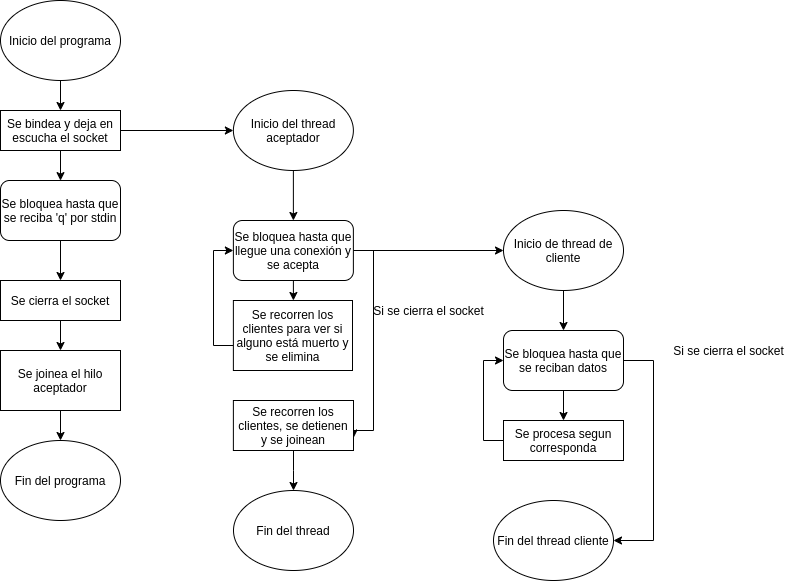

The diagram above was exported from draw.io. Its source (the exported page's mxGraphModel, read from the mxfile embedded in the PNG):
<mxGraphModel dx="1422" dy="1804" grid="1" gridSize="10" guides="1" tooltips="1" connect="1" arrows="1" fold="1" page="1" pageScale="1" pageWidth="827" pageHeight="1169" math="0" shadow="0">
  <root>
    <mxCell id="WIyWlLk6GJQsqaUBKTNV-0" />
    <mxCell id="WIyWlLk6GJQsqaUBKTNV-1" parent="WIyWlLk6GJQsqaUBKTNV-0" />
    <mxCell id="9w_7UQRZKIhURIGAJMLR-34" value="" style="edgeStyle=orthogonalEdgeStyle;rounded=0;orthogonalLoop=1;jettySize=auto;html=1;" parent="WIyWlLk6GJQsqaUBKTNV-1" target="9w_7UQRZKIhURIGAJMLR-3" edge="1">
      <mxGeometry relative="1" as="geometry">
        <mxPoint x="157" y="70" as="sourcePoint" />
      </mxGeometry>
    </mxCell>
    <mxCell id="9w_7UQRZKIhURIGAJMLR-35" value="" style="edgeStyle=orthogonalEdgeStyle;rounded=0;orthogonalLoop=1;jettySize=auto;html=1;" parent="WIyWlLk6GJQsqaUBKTNV-1" source="9w_7UQRZKIhURIGAJMLR-3" edge="1">
      <mxGeometry relative="1" as="geometry">
        <mxPoint x="157" y="170.10752688172033" as="targetPoint" />
      </mxGeometry>
    </mxCell>
    <mxCell id="9w_7UQRZKIhURIGAJMLR-39" style="edgeStyle=orthogonalEdgeStyle;rounded=0;orthogonalLoop=1;jettySize=auto;html=1;entryX=0;entryY=0.5;entryDx=0;entryDy=0;" parent="WIyWlLk6GJQsqaUBKTNV-1" source="9w_7UQRZKIhURIGAJMLR-3" target="9w_7UQRZKIhURIGAJMLR-38" edge="1">
      <mxGeometry relative="1" as="geometry" />
    </mxCell>
    <mxCell id="9w_7UQRZKIhURIGAJMLR-3" value="Se bindea y deja en escucha el socket" style="rounded=0;whiteSpace=wrap;html=1;fontSize=12;glass=0;strokeWidth=1;shadow=0;" parent="WIyWlLk6GJQsqaUBKTNV-1" vertex="1">
      <mxGeometry x="97" y="100" width="120" height="40" as="geometry" />
    </mxCell>
    <mxCell id="9w_7UQRZKIhURIGAJMLR-36" value="Inicio del programa" style="ellipse;whiteSpace=wrap;html=1;rounded=0;shadow=0;glass=0;sketch=0;" parent="WIyWlLk6GJQsqaUBKTNV-1" vertex="1">
      <mxGeometry x="97" y="-10" width="120" height="80" as="geometry" />
    </mxCell>
    <mxCell id="lMhQj8bgT0FGSl5H1GhS-12" value="" style="edgeStyle=orthogonalEdgeStyle;rounded=0;orthogonalLoop=1;jettySize=auto;html=1;" parent="WIyWlLk6GJQsqaUBKTNV-1" source="9w_7UQRZKIhURIGAJMLR-38" target="lMhQj8bgT0FGSl5H1GhS-8" edge="1">
      <mxGeometry relative="1" as="geometry" />
    </mxCell>
    <mxCell id="9w_7UQRZKIhURIGAJMLR-38" value="Inicio del thread aceptador" style="ellipse;whiteSpace=wrap;html=1;rounded=0;shadow=0;glass=0;sketch=0;movable=1;resizable=1;rotatable=1;deletable=1;editable=1;connectable=1;" parent="WIyWlLk6GJQsqaUBKTNV-1" vertex="1">
      <mxGeometry x="329.88" y="80" width="120" height="80" as="geometry" />
    </mxCell>
    <mxCell id="lMhQj8bgT0FGSl5H1GhS-14" value="" style="edgeStyle=orthogonalEdgeStyle;rounded=0;orthogonalLoop=1;jettySize=auto;html=1;" parent="WIyWlLk6GJQsqaUBKTNV-1" source="lMhQj8bgT0FGSl5H1GhS-8" target="lMhQj8bgT0FGSl5H1GhS-13" edge="1">
      <mxGeometry relative="1" as="geometry" />
    </mxCell>
    <mxCell id="lMhQj8bgT0FGSl5H1GhS-32" value="" style="edgeStyle=orthogonalEdgeStyle;rounded=0;orthogonalLoop=1;jettySize=auto;html=1;" parent="WIyWlLk6GJQsqaUBKTNV-1" source="lMhQj8bgT0FGSl5H1GhS-8" target="lMhQj8bgT0FGSl5H1GhS-31" edge="1">
      <mxGeometry relative="1" as="geometry" />
    </mxCell>
    <mxCell id="lMhQj8bgT0FGSl5H1GhS-36" style="edgeStyle=orthogonalEdgeStyle;rounded=0;orthogonalLoop=1;jettySize=auto;html=1;exitX=1;exitY=0.5;exitDx=0;exitDy=0;entryX=1;entryY=0.75;entryDx=0;entryDy=0;" parent="WIyWlLk6GJQsqaUBKTNV-1" source="lMhQj8bgT0FGSl5H1GhS-8" target="lMhQj8bgT0FGSl5H1GhS-35" edge="1">
      <mxGeometry relative="1" as="geometry">
        <Array as="points">
          <mxPoint x="470" y="240" />
          <mxPoint x="470" y="420" />
          <mxPoint x="450" y="420" />
        </Array>
      </mxGeometry>
    </mxCell>
    <mxCell id="lMhQj8bgT0FGSl5H1GhS-8" value="Se bloquea hasta que llegue una conexión y se acepta" style="rounded=1;whiteSpace=wrap;html=1;" parent="WIyWlLk6GJQsqaUBKTNV-1" vertex="1">
      <mxGeometry x="329.88" y="210" width="120" height="60" as="geometry" />
    </mxCell>
    <mxCell id="lMhQj8bgT0FGSl5H1GhS-16" value="" style="edgeStyle=orthogonalEdgeStyle;rounded=0;orthogonalLoop=1;jettySize=auto;html=1;" parent="WIyWlLk6GJQsqaUBKTNV-1" source="lMhQj8bgT0FGSl5H1GhS-13" edge="1">
      <mxGeometry relative="1" as="geometry">
        <mxPoint x="660" y="320" as="targetPoint" />
      </mxGeometry>
    </mxCell>
    <mxCell id="lMhQj8bgT0FGSl5H1GhS-13" value="Inicio de thread de cliente" style="ellipse;whiteSpace=wrap;html=1;rounded=0;shadow=0;glass=0;sketch=0;movable=1;resizable=1;rotatable=1;deletable=1;editable=1;connectable=1;" parent="WIyWlLk6GJQsqaUBKTNV-1" vertex="1">
      <mxGeometry x="600" y="200" width="120" height="80" as="geometry" />
    </mxCell>
    <mxCell id="lMhQj8bgT0FGSl5H1GhS-19" value="" style="edgeStyle=orthogonalEdgeStyle;rounded=0;orthogonalLoop=1;jettySize=auto;html=1;" parent="WIyWlLk6GJQsqaUBKTNV-1" source="lMhQj8bgT0FGSl5H1GhS-17" target="lMhQj8bgT0FGSl5H1GhS-18" edge="1">
      <mxGeometry relative="1" as="geometry" />
    </mxCell>
    <mxCell id="lMhQj8bgT0FGSl5H1GhS-26" style="edgeStyle=orthogonalEdgeStyle;rounded=0;orthogonalLoop=1;jettySize=auto;html=1;entryX=1;entryY=0.5;entryDx=0;entryDy=0;" parent="WIyWlLk6GJQsqaUBKTNV-1" source="lMhQj8bgT0FGSl5H1GhS-17" target="lMhQj8bgT0FGSl5H1GhS-28" edge="1">
      <mxGeometry relative="1" as="geometry">
        <mxPoint x="720" y="525" as="targetPoint" />
        <Array as="points">
          <mxPoint x="750" y="350" />
          <mxPoint x="750" y="530" />
        </Array>
      </mxGeometry>
    </mxCell>
    <mxCell id="lMhQj8bgT0FGSl5H1GhS-17" value="Se bloquea hasta que se reciban datos" style="rounded=1;whiteSpace=wrap;html=1;" parent="WIyWlLk6GJQsqaUBKTNV-1" vertex="1">
      <mxGeometry x="600" y="320" width="120" height="60" as="geometry" />
    </mxCell>
    <mxCell id="lMhQj8bgT0FGSl5H1GhS-23" style="edgeStyle=orthogonalEdgeStyle;rounded=0;orthogonalLoop=1;jettySize=auto;html=1;entryX=0;entryY=0.5;entryDx=0;entryDy=0;" parent="WIyWlLk6GJQsqaUBKTNV-1" source="lMhQj8bgT0FGSl5H1GhS-18" target="lMhQj8bgT0FGSl5H1GhS-17" edge="1">
      <mxGeometry relative="1" as="geometry">
        <Array as="points">
          <mxPoint x="580" y="430" />
          <mxPoint x="580" y="350" />
        </Array>
      </mxGeometry>
    </mxCell>
    <mxCell id="lMhQj8bgT0FGSl5H1GhS-18" value="Se procesa segun corresponda" style="rounded=0;whiteSpace=wrap;html=1;fontSize=12;glass=0;strokeWidth=1;shadow=0;" parent="WIyWlLk6GJQsqaUBKTNV-1" vertex="1">
      <mxGeometry x="600" y="410" width="120" height="40" as="geometry" />
    </mxCell>
    <mxCell id="lMhQj8bgT0FGSl5H1GhS-27" value="Si se cierra el socket" style="text;html=1;align=center;verticalAlign=middle;resizable=0;points=[];autosize=1;strokeColor=none;fillColor=none;" parent="WIyWlLk6GJQsqaUBKTNV-1" vertex="1">
      <mxGeometry x="760" y="330" width="130" height="20" as="geometry" />
    </mxCell>
    <mxCell id="lMhQj8bgT0FGSl5H1GhS-28" value="Fin del thread cliente" style="ellipse;whiteSpace=wrap;html=1;rounded=0;shadow=0;glass=0;sketch=0;movable=1;resizable=1;rotatable=1;deletable=1;editable=1;connectable=1;" parent="WIyWlLk6GJQsqaUBKTNV-1" vertex="1">
      <mxGeometry x="590" y="490" width="120" height="80" as="geometry" />
    </mxCell>
    <mxCell id="lMhQj8bgT0FGSl5H1GhS-33" style="edgeStyle=orthogonalEdgeStyle;rounded=0;orthogonalLoop=1;jettySize=auto;html=1;entryX=0;entryY=0.5;entryDx=0;entryDy=0;" parent="WIyWlLk6GJQsqaUBKTNV-1" source="lMhQj8bgT0FGSl5H1GhS-31" target="lMhQj8bgT0FGSl5H1GhS-8" edge="1">
      <mxGeometry relative="1" as="geometry">
        <Array as="points">
          <mxPoint x="310" y="335" />
          <mxPoint x="310" y="240" />
        </Array>
      </mxGeometry>
    </mxCell>
    <mxCell id="lMhQj8bgT0FGSl5H1GhS-31" value="Se recorren los clientes para ver si alguno está muerto y se elimina" style="rounded=0;whiteSpace=wrap;html=1;fontSize=12;glass=0;strokeWidth=1;shadow=0;" parent="WIyWlLk6GJQsqaUBKTNV-1" vertex="1">
      <mxGeometry x="329.88" y="290" width="119.12" height="70" as="geometry" />
    </mxCell>
    <mxCell id="lMhQj8bgT0FGSl5H1GhS-39" value="" style="edgeStyle=orthogonalEdgeStyle;rounded=0;orthogonalLoop=1;jettySize=auto;html=1;" parent="WIyWlLk6GJQsqaUBKTNV-1" source="lMhQj8bgT0FGSl5H1GhS-35" target="lMhQj8bgT0FGSl5H1GhS-38" edge="1">
      <mxGeometry relative="1" as="geometry" />
    </mxCell>
    <mxCell id="lMhQj8bgT0FGSl5H1GhS-35" value="Se recorren los clientes, se detienen y se joinean" style="rounded=0;whiteSpace=wrap;html=1;fontSize=12;glass=0;strokeWidth=1;shadow=0;" parent="WIyWlLk6GJQsqaUBKTNV-1" vertex="1">
      <mxGeometry x="329.88" y="390" width="120.12" height="50" as="geometry" />
    </mxCell>
    <mxCell id="lMhQj8bgT0FGSl5H1GhS-37" value="Si se cierra el socket" style="text;html=1;align=center;verticalAlign=middle;resizable=0;points=[];autosize=1;strokeColor=none;fillColor=none;" parent="WIyWlLk6GJQsqaUBKTNV-1" vertex="1">
      <mxGeometry x="460" y="290" width="130" height="20" as="geometry" />
    </mxCell>
    <mxCell id="lMhQj8bgT0FGSl5H1GhS-38" value="Fin del thread" style="ellipse;whiteSpace=wrap;html=1;rounded=0;shadow=0;glass=0;sketch=0;movable=1;resizable=1;rotatable=1;deletable=1;editable=1;connectable=1;" parent="WIyWlLk6GJQsqaUBKTNV-1" vertex="1">
      <mxGeometry x="330" y="480" width="120" height="80" as="geometry" />
    </mxCell>
    <mxCell id="lMhQj8bgT0FGSl5H1GhS-42" value="" style="edgeStyle=orthogonalEdgeStyle;rounded=0;orthogonalLoop=1;jettySize=auto;html=1;" parent="WIyWlLk6GJQsqaUBKTNV-1" source="lMhQj8bgT0FGSl5H1GhS-40" target="lMhQj8bgT0FGSl5H1GhS-41" edge="1">
      <mxGeometry relative="1" as="geometry" />
    </mxCell>
    <mxCell id="lMhQj8bgT0FGSl5H1GhS-40" value="Se bloquea hasta que se reciba 'q' por stdin" style="rounded=1;whiteSpace=wrap;html=1;" parent="WIyWlLk6GJQsqaUBKTNV-1" vertex="1">
      <mxGeometry x="97" y="170" width="120" height="60" as="geometry" />
    </mxCell>
    <mxCell id="lMhQj8bgT0FGSl5H1GhS-44" value="" style="edgeStyle=orthogonalEdgeStyle;rounded=0;orthogonalLoop=1;jettySize=auto;html=1;" parent="WIyWlLk6GJQsqaUBKTNV-1" source="lMhQj8bgT0FGSl5H1GhS-41" target="lMhQj8bgT0FGSl5H1GhS-43" edge="1">
      <mxGeometry relative="1" as="geometry" />
    </mxCell>
    <mxCell id="lMhQj8bgT0FGSl5H1GhS-41" value="Se cierra el socket" style="rounded=0;whiteSpace=wrap;html=1;fontSize=12;glass=0;strokeWidth=1;shadow=0;" parent="WIyWlLk6GJQsqaUBKTNV-1" vertex="1">
      <mxGeometry x="97" y="270" width="120" height="40" as="geometry" />
    </mxCell>
    <mxCell id="lMhQj8bgT0FGSl5H1GhS-46" value="" style="edgeStyle=orthogonalEdgeStyle;rounded=0;orthogonalLoop=1;jettySize=auto;html=1;" parent="WIyWlLk6GJQsqaUBKTNV-1" source="lMhQj8bgT0FGSl5H1GhS-43" target="lMhQj8bgT0FGSl5H1GhS-45" edge="1">
      <mxGeometry relative="1" as="geometry" />
    </mxCell>
    <mxCell id="lMhQj8bgT0FGSl5H1GhS-43" value="Se joinea el hilo aceptador" style="whiteSpace=wrap;html=1;rounded=0;shadow=0;strokeWidth=1;glass=0;" parent="WIyWlLk6GJQsqaUBKTNV-1" vertex="1">
      <mxGeometry x="97" y="340" width="120" height="60" as="geometry" />
    </mxCell>
    <mxCell id="lMhQj8bgT0FGSl5H1GhS-45" value="Fin del programa" style="ellipse;whiteSpace=wrap;html=1;rounded=0;shadow=0;glass=0;sketch=0;movable=1;resizable=1;rotatable=1;deletable=1;editable=1;connectable=1;" parent="WIyWlLk6GJQsqaUBKTNV-1" vertex="1">
      <mxGeometry x="97" y="430" width="120" height="80" as="geometry" />
    </mxCell>
  </root>
</mxGraphModel>